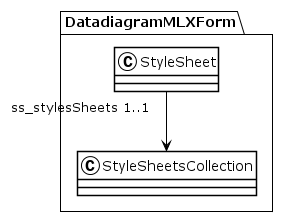

The diagram above was rendered by PlantUML. Its source (embedded in the PNG):
@startuml
!theme plain
package DatadiagramMLXForm {
class StyleSheet {
}
StyleSheet "ss_stylesSheets 1..1" --> StyleSheetsCollection
class StyleSheetsCollection {
}
}
@enduml